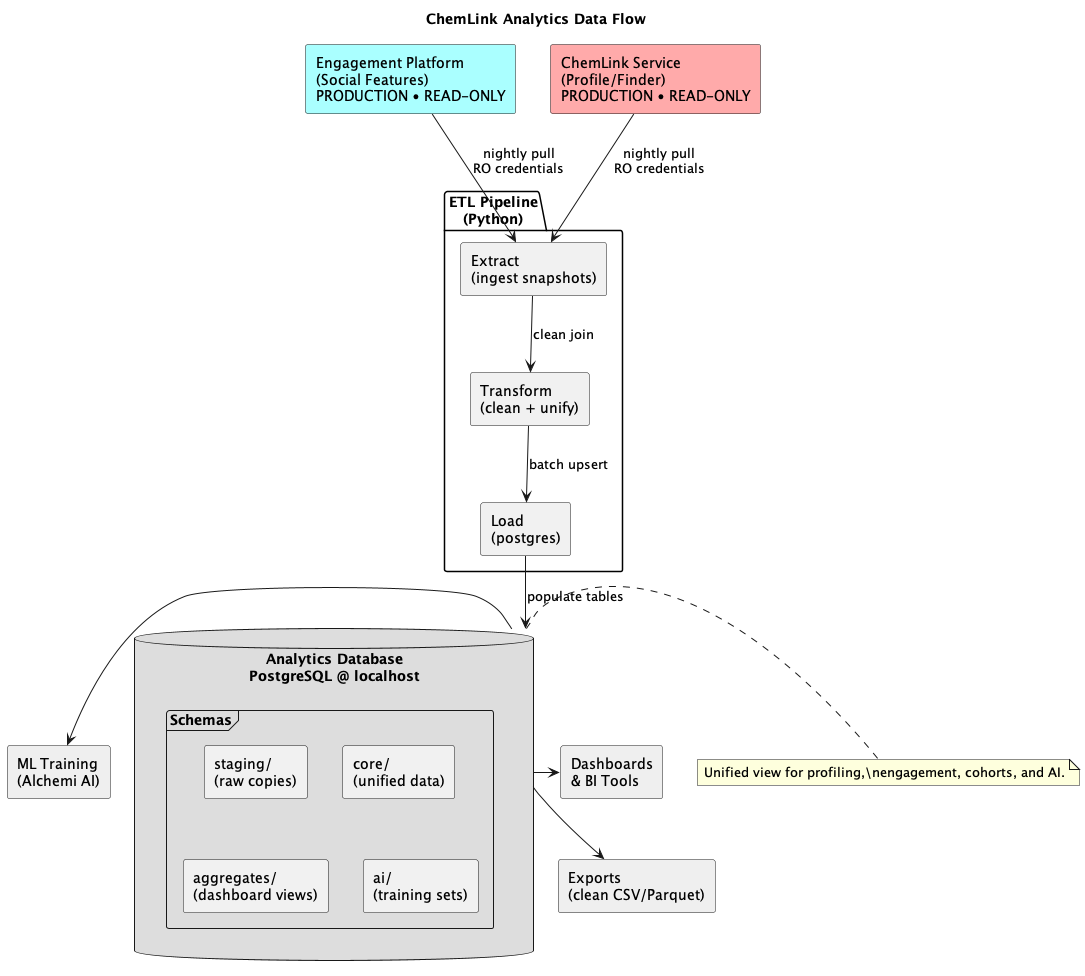

The diagram above was rendered by PlantUML. Its source (embedded in the PNG):
@startuml ChemLink Analytics Architecture
title ChemLink Analytics Data Flow

skinparam backgroundColor #FFFFFF
skinparam componentStyle rectangle
skinparam shadowing false

rectangle "Engagement Platform\n(Social Features)\nPRODUCTION • READ-ONLY" as Engagement #AAFFFF
rectangle "ChemLink Service\n(Profile/Finder)\nPRODUCTION • READ-ONLY" as Service #FFAAAA

package "ETL Pipeline\n(Python)" as ETL {
  component "Extract\n(ingest snapshots)" as Extract
  component "Transform\n(clean + unify)" as Transform
  component "Load\n(postgres)" as Load
}

database "Analytics Database\nPostgreSQL @ localhost" as Analytics #DDDDDD {
  frame "Schemas" {
    rectangle "staging/\n(raw copies)" as Staging
    rectangle "core/\n(unified data)" as Core
    rectangle "aggregates/\n(dashboard views)" as Aggregates
    rectangle "ai/\n(training sets)" as AI
  }
}

Engagement -down-> Extract : nightly pull\nRO credentials
Service -down-> Extract : nightly pull\nRO credentials
Extract --> Transform : clean join
Transform --> Load : batch upsert
Load --> Analytics : populate tables

rectangle "Exports\n(clean CSV/Parquet)" as Exports #EFEFEF
rectangle "Dashboards\n& BI Tools" as Dashboards #EFEFEF
rectangle "ML Training\n(Alchemi AI)" as ML #EFEFEF

Analytics -down-> Exports
Analytics -right-> Dashboards
Analytics -left-> ML

note right of Analytics
  Unified view for profiling,\nengagement, cohorts, and AI.
end note

@enduml